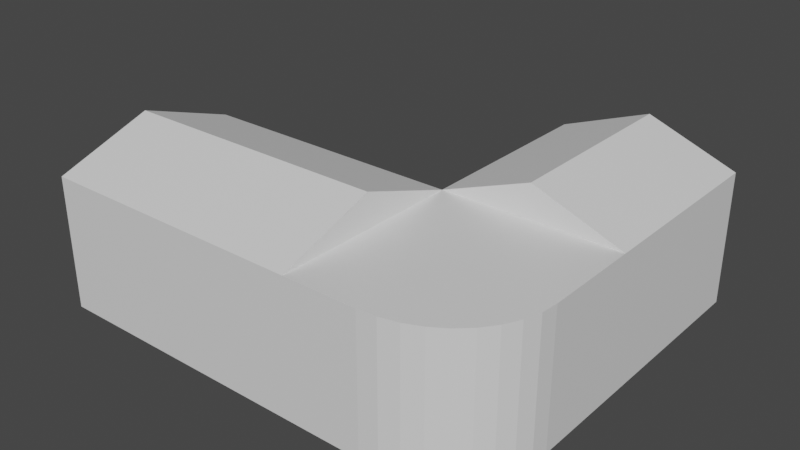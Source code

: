# Source: 8.blend  (saved by Blender 3.1.7; exported with 4.5.12 LTS)
import bpy
from mathutils import Matrix  # noqa: F401  (used for matrix-valued properties, if any)

bpy.ops.wm.read_factory_settings(use_empty=True)
scene = bpy.context.scene
scene.name = 'Scene'

# ---- collections
col_collection = bpy.data.collections.new('Collection'); scene.collection.children.link(col_collection)

# ---- materials (node trees are filled in below, after node groups)
mat_004 = bpy.data.materials.new('Материал.004')
mat_004.use_transparent_shadow = False

# ---- material node trees
mat_004.use_nodes = True; mat_004.node_tree.nodes.clear()
_N = mat_004.node_tree.nodes; _L = mat_004.node_tree.links
n0 = _N.new('ShaderNodeBsdfPrincipled'); n0.name = 'Principled BSDF'; n0.location = (10, 300)
n0.distribution = 'GGX'
n0.subsurface_method = 'RANDOM_WALK_SKIN'
n0.inputs[3].default_value = 1.45
n0.inputs[27].default_value = (0.0, 0.0, 0.0, 1.0)
n0.inputs[28].default_value = 1.0
n1 = _N.new('ShaderNodeOutputMaterial'); n1.name = 'Material Output'; n1.location = (300, 300)
_L.new(n0.outputs[0], n1.inputs[0])
n1.is_active_output = True

# ---- world
world_world = bpy.data.worlds.new('World'); scene.world = world_world
world_world.use_nodes = True; world_world.node_tree.nodes.clear()
_N = world_world.node_tree.nodes; _L = world_world.node_tree.links
n0 = _N.new('ShaderNodeOutputWorld'); n0.name = 'World Output'; n0.location = (300, 300)
n1 = _N.new('ShaderNodeBackground'); n1.name = 'Background'; n1.location = (10, 300)
n1.inputs[0].default_value = (0.05088, 0.05088, 0.05088, 1.0)
_L.new(n1.outputs[0], n0.inputs[0])
n0.is_active_output = True
world_world.color = (0.05088, 0.05088, 0.05088)
world_world.use_sun_shadow = False
world_world.sun_shadow_jitter_overblur = 0.0

# ---- meshes
me_cube_015 = bpy.data.meshes.new('Cube.015')
me_cube_015.from_pydata([(0.00342, -1.0, -1.0), (0.00342, -1.0, 1.0), (0.00342, 1.0, -1.0), (2.259, 0.8286, 0.00118), (0.00342, 1.0, 1.0), (1.213, 0.8286, 0.00118), (2.003, -1.0, -1.0), (2.003, -1.0, 1.0), (2.251, 0.8286, -0.1292), (2.003, 1.0, -1.0), (1.204, 0.8286, -0.1292), (-1.698, 1.0, -1.0), (1.408, 0.8286, 0.01088), (-1.698, 1.0, 1.0), (2.227, 0.8286, -0.2546), (0.3615, 0.8286, 0.01088), (-0.6947, -1.0, -1.0), (2.259, 0.8286, 0.01088), (-1.698, 0.003129, -1.0), (1.18, 0.8286, -0.2546), (2.187, 0.8286, -0.3701), (-0.8689, -0.9848, -1.0), (-1.038, -0.9395, -1.0), (2.134, 0.8286, -0.4714), (1.213, 0.8286, 0.01088), (-1.196, -0.8656, -1.0), (2.07, 0.8286, -0.5545), (1.141, 0.8286, -0.3701), (-1.34, -0.7653, -1.0), (1.996, 0.8286, -0.6163), (-1.463, -0.6417, -1.0), (1.916, 0.8286, -0.6543), (1.088, 0.8286, -0.4714), (-1.563, -0.4984, -1.0), (1.833, 0.8286, -0.6671), (-1.637, -0.34, -1.0), (-1.683, -0.1711, -1.0), (1.75, 0.8286, -0.6543), (1.023, 0.8286, -0.5545), (-1.698, 0.003129, 1.0), (1.671, 0.8286, -0.6163), (0.9498, 0.8286, -0.6163), (-0.6947, -1.0, 1.0), (-1.683, -0.1711, 1.0), (1.597, 0.8286, -0.5545), (0.87, 0.8286, -0.6543), (1.533, 0.8286, -0.4714), (-1.637, -0.34, 1.0), (-1.563, -0.4984, 1.0), (1.48, 0.8286, -0.3701), (0.787, 0.8286, -0.6671), (-1.463, -0.6417, 1.0), (-1.34, -0.7653, 1.0), (1.44, 0.8286, -0.2546), (0.704, 0.8286, -0.6543), (1.416, 0.8286, -0.1292), (-1.196, -0.8656, 1.0), (-1.038, -0.9395, 1.0), (1.408, 0.8286, 0.00118), (0.6242, 0.8286, -0.6163), (-0.8689, -0.9848, 1.0), (0.00342, 2.686, 1.0), (1.416, 0.8286, 0.1316), (0.00342, 2.686, -1.0), (0.5506, 0.8286, -0.5545), (1.44, 0.8286, 0.2569), (-1.698, 2.686, 1.0), (0.4861, 0.8286, -0.4714), (1.48, 0.8286, 0.3725), (-1.698, 2.686, -1.0), (2.617, 1.0, 1.0), (1.533, 0.8286, 0.4737), (2.617, 1.0, -1.0), (0.4332, 0.8286, -0.3701), (1.597, 0.8286, 0.5569), (2.617, -1.0, -1.0), (1.671, 0.8286, 0.6186), (0.3939, 0.8286, -0.2546), (2.617, -1.0, 1.0), (1.75, 0.8286, 0.6566), (0.00342, 3.019, 1.0), (0.00342, 3.019, -1.0), (1.833, 0.8286, 0.6695), (0.3696, 0.8286, -0.1292), (-1.698, 3.019, 1.0), (1.916, 0.8286, 0.6566), (-1.698, 3.019, -1.0), (0.3615, 0.8286, 0.00118), (1.996, 0.8286, 0.6186), (0.00342, 0.0, -1.5), (0.00342, 0.0, 1.0), (0.3696, 0.8286, 0.1316), (2.07, 0.8286, 0.5569), (2.003, 0.0, -1.5), (2.003, 0.0, 1.0), (2.134, 0.8286, 0.4737), (0.3939, 0.8286, 0.2569), (2.187, 0.8286, 0.3725), (2.617, 0.0, -1.5), (2.617, 0.0, 1.0), (0.4332, 0.8286, 0.3725), (2.227, 0.8286, 0.2569), (-0.8472, 1.0, 1.0), (-0.8472, 1.0, -1.5), (2.251, 0.8286, 0.1316), (0.4861, 0.8286, 0.4737), (1.409, 0.8286, 0.01088), (-0.8472, 2.686, 1.0), (2.258, 0.8286, 0.01088), (0.5506, 0.8286, 0.5569), (2.227, 0.8286, 0.01088), (-0.8472, 2.686, -1.5), (2.157, 0.8286, 0.01088), (-0.8472, 3.019, 1.0), (0.6242, 0.8286, 0.6186), (-0.8472, 3.019, -1.5), (0.704, 0.8286, 0.6566), (0.787, 0.8286, 0.6695), (1.746, 0.8286, 0.6548), (0.87, 0.8286, 0.6566), (0.9498, 0.8286, 0.6186), (2.258, 0.8286, 0.01171), (1.023, 0.8286, 0.5569), (1.088, 0.8286, 0.4737), (1.141, 0.8286, 0.3725), (1.18, 0.8286, 0.2569), (1.204, 0.8286, 0.1316), (0.3621, 0.8286, 0.01088), (1.212, 0.8286, 0.01088), (1.851, 0.8286, 0.5239), (1.18, 0.8286, 0.01088), (1.11, 0.8286, 0.01088), (2.106, 0.8286, 0.2033), (2.227, 0.8286, 0.05158), (0.7, 0.8286, 0.6548), (1.212, 0.8286, 0.01171), (0.8042, 0.8286, 0.5239), (1.059, 0.8286, 0.2033), (2.259, 0.8882, 0.01088), (1.18, 0.8286, 0.05158), (1.408, 0.8882, 0.01088), (1.409, 0.8882, 0.01088), (1.213, 0.8882, 0.01088), (2.258, 0.8882, 0.01088), (0.3615, 0.8882, 0.01088), (0.3621, 0.8882, 0.01088), (1.212, 0.8882, 0.01088), (2.259, 0.8882, 0.00118), (1.213, 0.8882, 0.00118), (1.204, 0.8882, -0.1292), (2.251, 0.8882, -0.1292), (1.18, 0.8882, -0.2546), (2.227, 0.8882, -0.2546), (2.187, 0.8882, -0.3701), (1.141, 0.8882, -0.3701), (2.134, 0.8882, -0.4714), (1.088, 0.8882, -0.4714), (1.023, 0.8882, -0.5545), (2.07, 0.8882, -0.5545), (0.9498, 0.8882, -0.6163), (1.996, 0.8882, -0.6163), (1.916, 0.8882, -0.6543), (0.87, 0.8882, -0.6543), (1.833, 0.8882, -0.6671), (0.787, 0.8882, -0.6671), (1.75, 0.8882, -0.6543), (0.704, 0.8882, -0.6543), (0.6242, 0.8882, -0.6163), (1.671, 0.8882, -0.6163), (0.5506, 0.8882, -0.5545), (1.597, 0.8882, -0.5545), (0.4861, 0.8882, -0.4714), (1.533, 0.8882, -0.4714), (0.4332, 0.8882, -0.3701), (1.48, 0.8882, -0.3701), (1.44, 0.8882, -0.2546), (0.3939, 0.8882, -0.2546), (0.3696, 0.8882, -0.1292), (1.416, 0.8882, -0.1292), (0.3615, 0.8882, 0.00118), (1.408, 0.8882, 0.00118), (0.3615, 1.0, 0.00118), (0.3615, 1.0, 0.01088), (0.3621, 1.0, 0.01088), (0.3696, 1.0, -0.1292), (0.3615, 1.0, 1.0), (0.4332, 1.0, -0.3701), (0.3939, 1.0, -0.2546), (1.213, 1.0, 1.0), (0.4861, 1.0, -0.4714), (0.5506, 1.0, -0.5545), (0.6242, 1.0, -0.6163), (0.704, 1.0, -0.6543), (0.787, 1.0, -0.6671), (0.9498, 1.0, -0.6163), (0.87, 1.0, -0.6543), (1.088, 1.0, -0.4714), (1.141, 1.0, -0.3701), (1.212, 1.0, 0.01088), (1.213, 1.0, 0.00118), (1.213, 1.0, 0.01088), (1.18, 1.0, -0.2546), (1.204, 1.0, -0.1292), (1.023, 1.0, -0.5545), (0.3615, 0.8286, 1.0), (0.3615, 0.8882, 1.0), (1.213, 0.8286, 1.0), (1.213, 0.8882, 1.0), (1.408, 1.0, 1.0), (1.533, 1.0, -0.4714), (1.48, 1.0, -0.3701), (1.597, 1.0, -0.5545), (1.671, 1.0, -0.6163), (1.408, 1.0, 0.00118), (1.408, 1.0, 0.01088), (1.44, 1.0, -0.2546), (1.416, 1.0, -0.1292), (1.409, 1.0, 0.01088), (1.833, 1.0, -0.6671), (1.75, 1.0, -0.6543), (1.916, 1.0, -0.6543), (1.996, 1.0, -0.6163), (2.003, 1.0, -0.6102), (2.07, 1.0, -0.5545), (2.134, 1.0, -0.4714), (2.187, 1.0, -0.3701), (2.227, 1.0, -0.2546), (2.258, 1.0, 0.01088), (2.251, 1.0, -0.1292), (2.259, 1.0, 1.0), (2.259, 1.0, 0.01088), (2.259, 1.0, 0.00118), (2.003, 0.8286, 1.0), (2.259, 0.8286, 1.0), (2.259, 0.8882, 1.0), (1.408, 0.8286, 1.0), (1.408, 0.8882, 1.0)], [], [(217, 213, 216, 215, 210, 209, 211, 212, 219, 218, 220, 221, 222, 9, 2, 4, 185, 182, 183, 181, 184, 187, 186, 189, 190, 191, 192, 193, 195, 194, 203, 196, 197, 201, 202, 199, 198, 200, 188, 208, 214), (93, 9, 72, 98), (6, 7, 1, 0), (89, 93, 6, 0), (94, 90, 1, 7), (0, 1, 42, 16), (18, 39, 13, 11), (102, 4, 61, 107), (13, 39, 43, 47, 48, 51, 52, 56, 57, 60, 42, 1, 90, 4, 102), (16, 42, 60, 21), (21, 60, 57, 22), (22, 57, 56, 25), (25, 56, 52, 28), (28, 52, 51, 30), (30, 51, 48, 33), (33, 48, 47, 35), (35, 47, 43, 36), (36, 43, 39, 18), (35, 36, 18, 11, 103, 2, 89, 0, 16, 21, 22, 25, 28, 30, 33), (107, 61, 80, 113), (4, 2, 63, 61), (103, 11, 69, 111), (11, 13, 66, 69), (98, 99, 78, 75), (94, 7, 78, 99), (231, 227, 230, 229, 70, 72, 9, 222, 223, 224, 225, 226, 228), (7, 6, 75, 78), (113, 115, 86, 84), (61, 63, 81, 80), (111, 69, 86, 115), (69, 66, 84, 86), (232, 94, 99, 70, 229, 234, 233), (72, 70, 99, 98), (208, 188, 207, 206, 204, 205, 185, 4, 90, 94, 232, 235, 236), (2, 9, 93, 89), (6, 93, 98, 75), (63, 111, 115, 81), (80, 81, 115, 113), (2, 103, 111, 63), (66, 107, 113, 84), (13, 102, 107, 66), (142, 24, 206, 207), (200, 142, 207, 188), (182, 144, 145, 183), (145, 144, 15, 127), (142, 146, 128, 24), (198, 146, 142, 200), (204, 15, 144, 205), (205, 144, 182, 185), (127, 15, 204, 206, 24, 128, 135, 126, 125, 124, 123, 122, 120, 119, 117, 116, 134, 114, 109, 105, 100, 96, 91), (139, 130, 131, 137, 125, 126, 135), (134, 116, 117, 119, 120, 136), (130, 139, 135, 128), (127, 91, 96, 100, 105, 109, 114, 134, 136, 120, 122, 123, 124, 125, 137, 131), (148, 149, 10, 5), (202, 149, 148, 199), (149, 151, 19, 10), (201, 151, 149, 202), (151, 154, 27, 19), (197, 154, 151, 201), (27, 154, 156, 32), (196, 156, 154, 197), (156, 157, 38, 32), (203, 157, 156, 196), (157, 159, 41, 38), (194, 159, 157, 203), (159, 162, 45, 41), (195, 162, 159, 194), (162, 164, 50, 45), (193, 164, 162, 195), (164, 166, 54, 50), (192, 166, 164, 193), (166, 167, 59, 54), (191, 167, 166, 192), (167, 169, 64, 59), (190, 169, 167, 191), (169, 171, 67, 64), (171, 169, 190, 189), (171, 173, 73, 67), (173, 171, 189, 186), (77, 73, 173, 176), (176, 173, 186, 187), (176, 177, 83, 77), (177, 176, 187, 184), (177, 179, 87, 83), (179, 177, 184, 181), (179, 145, 127, 87), (145, 179, 181, 183), (5, 10, 19, 27, 32, 38, 41, 45, 50, 54, 59, 64, 67, 73, 77, 83, 87, 127, 131, 130, 128), (199, 148, 146, 198), (146, 148, 5, 128), (138, 17, 233, 234), (229, 230, 138, 234), (214, 140, 141, 217), (141, 140, 12, 106), (138, 143, 108, 17), (227, 143, 138, 230), (235, 12, 140, 236), (236, 140, 214, 208), (17, 108, 121, 104, 101, 97, 95, 92, 88, 85, 82, 79, 118, 76, 74, 71, 68, 65, 62, 106, 12, 235, 232, 233), (104, 121, 133, 110, 112, 132, 101), (79, 82, 85, 88, 129, 118), (110, 133, 121, 108), (92, 95, 97, 101, 132, 112, 106, 62, 65, 68, 71, 74, 76, 118, 129, 88), (147, 150, 8, 3), (228, 150, 147, 231), (150, 152, 14, 8), (226, 152, 150, 228), (152, 153, 20, 14), (225, 153, 152, 226), (20, 153, 155, 23), (224, 155, 153, 225), (155, 158, 26, 23), (223, 158, 155, 224), (158, 160, 29, 26), (221, 160, 158, 223, 222), (160, 161, 31, 29), (220, 161, 160, 221), (161, 163, 34, 31), (218, 163, 161, 220), (163, 165, 37, 34), (219, 165, 163, 218), (165, 168, 40, 37), (212, 168, 165, 219), (168, 170, 44, 40), (211, 170, 168, 212), (170, 172, 46, 44), (172, 170, 211, 209), (172, 174, 49, 46), (174, 172, 209, 210), (53, 49, 174, 175), (175, 174, 210, 215), (175, 178, 55, 53), (178, 175, 215, 216), (178, 180, 58, 55), (180, 178, 216, 213), (180, 141, 106, 58), (141, 180, 213, 217), (3, 8, 14, 20, 23, 26, 29, 31, 34, 37, 40, 44, 46, 49, 53, 55, 58, 106, 112, 110, 108), (231, 147, 143, 227), (143, 147, 3, 108)])
_uv = me_cube_015.uv_layers.new(name='UVMap')
_uv.uv.foreach_set('vector', [0.5014, 0.4256, 0.5001, 0.4256, 0.4839, 0.4266, 0.4682, 0.4296, 0.4537, 0.4345, 0.4411, 0.4411, 0.4307, 0.4492, 0.423, 0.4584, 0.4182, 0.4684, 0.4166, 0.4788, 0.4182, 0.4891, 0.423, 0.4991, 0.4237, 0.5, 0.375, 0.5, 0.375, 0.25, 0.625, 0.25, 0.625, 0.2948, 0.5014, 0.2948, 0.5014, 0.2948, 0.5001, 0.2948, 0.4839, 0.2958, 0.4682, 0.2988, 0.4537, 0.3037, 0.4411, 0.3103, 0.4307, 0.3184, 0.423, 0.3276, 0.4182, 0.3376, 0.4166, 0.3479, 0.4182, 0.3583, 0.423, 0.3683, 0.4307, 0.3775, 0.4411, 0.3856, 0.4537, 0.3922, 0.4682, 0.3971, 0.4839, 0.4001, 0.5001, 0.4011, 0.5014, 0.4011, 0.5014, 0.4011, 0.625, 0.4011, 0.625, 0.4256, 0.5014, 0.4256, 0.375, 0.625, 0.375, 0.5, 0.375, 0.5, 0.375, 0.625, 0.375, 0.75, 0.625, 0.75, 0.625, 1.0, 0.375, 1.0, 0.125, 0.625, 0.375, 0.625, 0.375, 0.75, 0.125, 0.75, 0.625, 0.625, 0.875, 0.625, 0.875, 0.75, 0.625, 0.75, 0.375, 1.0, 0.625, 1.0, 0.625, 1.0, 0.375, 1.0, 0.375, 0.1254, 0.625, 0.1254, 0.625, 0.25, 0.375, 0.25, 0.875, 0.5, 0.875, 0.5, 0.875, 0.5, 0.875, 0.5, 0.875, 0.5, 0.875, 0.6246, 0.875, 0.6464, 0.875, 0.6675, 0.875, 0.6873, 0.875, 0.7052, 0.875, 0.7207, 0.875, 0.7332, 0.875, 0.7424, 0.875, 0.7481, 0.875, 0.75, 0.875, 0.75, 0.875, 0.625, 0.875, 0.5, 0.875, 0.5, 0.375, 1.0, 0.625, 1.0, 0.625, 1.0, 0.375, 1.0, 0.375, 1.0, 0.625, 1.0, 0.625, 1.0, 0.375, 1.0, 0.375, 1.0, 0.625, 1.0, 0.625, 1.0, 0.375, 1.0, 0.375, 1.0, 0.625, 1.0, 0.625, 1.0, 0.375, 1.0, 0.375, 0.0, 0.625, 0.0, 0.625, 0.04479, 0.375, 0.04479, 0.375, 0.04479, 0.625, 0.04479, 0.625, 0.0627, 0.375, 0.0627, 0.375, 0.0627, 0.625, 0.0627, 0.625, 0.0825, 0.375, 0.0825, 0.375, 0.0825, 0.625, 0.0825, 0.625, 0.1036, 0.375, 0.1036, 0.375, 0.1036, 0.625, 0.1036, 0.625, 0.1254, 0.375, 0.1254, 0.125, 0.6675, 0.125, 0.6464, 0.125, 0.6246, 0.125, 0.5, 0.125, 0.5, 0.125, 0.5, 0.125, 0.625, 0.125, 0.75, 0.125, 0.75, 0.125, 0.7481, 0.125, 0.7424, 0.125, 0.7332, 0.125, 0.7207, 0.125, 0.7052, 0.125, 0.6873, 0.875, 0.5, 0.875, 0.5, 0.875, 0.5, 0.875, 0.5, 0.625, 0.25, 0.375, 0.25, 0.375, 0.25, 0.625, 0.25, 0.125, 0.5, 0.125, 0.5, 0.125, 0.5, 0.125, 0.5, 0.375, 0.25, 0.625, 0.25, 0.625, 0.25, 0.375, 0.25, 0.375, 0.625, 0.625, 0.625, 0.625, 0.75, 0.375, 0.75, 0.625, 0.625, 0.625, 0.75, 0.625, 0.75, 0.625, 0.625, 0.5001, 0.5, 0.5014, 0.5, 0.5014, 0.5, 0.625, 0.5, 0.625, 0.5, 0.375, 0.5, 0.375, 0.5, 0.4237, 0.5, 0.4307, 0.5, 0.4411, 0.5, 0.4537, 0.5, 0.4682, 0.5, 0.4839, 0.5, 0.625, 0.75, 0.375, 0.75, 0.375, 0.75, 0.625, 0.75, 0.625, 0.25, 0.375, 0.25, 0.375, 0.25, 0.625, 0.25, 0.625, 0.25, 0.375, 0.25, 0.375, 0.25, 0.625, 0.25, 0.125, 0.5, 0.125, 0.5, 0.125, 0.5, 0.125, 0.5, 0.375, 0.25, 0.625, 0.25, 0.625, 0.25, 0.375, 0.25, 0.625, 0.5214, 0.625, 0.625, 0.625, 0.625, 0.625, 0.5, 0.625, 0.5, 0.625, 0.514, 0.625, 0.5214, 0.375, 0.5, 0.625, 0.5, 0.625, 0.625, 0.375, 0.625, 0.6994, 0.5, 0.7239, 0.5, 0.7239, 0.514, 0.7239, 0.5214, 0.8302, 0.5214, 0.8302, 0.514, 0.8302, 0.5, 0.875, 0.5, 0.875, 0.625, 0.625, 0.625, 0.625, 0.5214, 0.6994, 0.5214, 0.6994, 0.514, 0.125, 0.5, 0.375, 0.5, 0.375, 0.625, 0.125, 0.625, 0.375, 0.75, 0.375, 0.625, 0.375, 0.625, 0.375, 0.75, 0.125, 0.5, 0.125, 0.5, 0.125, 0.5, 0.125, 0.5, 0.625, 0.25, 0.375, 0.25, 0.375, 0.25, 0.625, 0.25, 0.125, 0.5, 0.125, 0.5, 0.125, 0.5, 0.125, 0.5, 0.875, 0.5, 0.875, 0.5, 0.875, 0.5, 0.875, 0.5, 0.875, 0.5, 0.875, 0.5, 0.875, 0.5, 0.875, 0.5, 0.0, 0.0, 0.0, 0.0, 0.0, 0.0, 0.0, 0.0, 0.0, 0.0, 0.0, 0.0, 0.0, 0.0, 0.0, 0.0, 0.0, 0.0, 0.0, 0.0, 0.0, 0.0, 0.0, 0.0, 0.0, 0.0, 0.0, 0.0, 0.0, 0.0, 0.0, 0.0, 0.0, 0.0, 0.0, 0.0, 0.0, 0.0, 0.0, 0.0, 0.0, 0.0, 0.0, 0.0, 0.0, 0.0, 0.0, 0.0, 0.0, 0.0, 0.0, 0.0, 0.0, 0.0, 0.0, 0.0, 0.0, 0.0, 0.0, 0.0, 0.0, 0.0, 0.0, 0.0, 0.0, 0.0, 0.0, 0.0, 0.0, 0.0, 0.0, 0.0, 0.0, 0.0, 0.0, 0.0, 0.0, 0.0, 0.0, 0.0, 0.0, 0.0, 0.0, 0.0, 0.0, 0.0, 0.0, 0.0, 0.0, 0.0, 0.0, 0.0, 0.0, 0.0, 0.0, 0.0, 0.0, 0.0, 0.0, 0.0, 0.0, 0.0, 0.0, 0.0, 0.0, 0.0, 0.0, 0.0, 0.0, 0.0, 0.0, 0.0, 0.0, 0.0, 0.0, 0.0, 0.0, 0.0, 0.0, 0.0, 0.0, 0.0, 0.0, 0.0, 0.0, 0.0, 0.0, 0.0, 0.0, 0.0, 0.0, 0.0, 0.0, 0.0, 0.0, 0.0, 0.0, 0.0, 0.0, 0.0, 0.0, 0.0, 0.0, 0.0, 0.0, 0.0, 0.0, 0.0, 0.0, 0.0, 0.0, 0.0, 0.0, 0.0, 0.0, 0.0, 0.0, 0.0, 0.0, 0.0, 0.0, 0.0, 0.0, 0.0, 0.0, 0.0, 0.0, 0.0, 0.0, 0.0, 0.0, 0.0, 0.0, 0.0, 0.0, 0.0, 0.0, 0.0, 0.0, 0.0, 0.0, 0.0, 0.0, 0.0, 0.0, 0.0, 0.0, 0.0, 0.0, 0.0, 0.0, 0.0, 0.0, 0.0, 0.0, 0.0, 0.0, 0.0, 0.0, 0.0, 0.0, 0.0, 0.0, 0.0, 0.0, 0.0, 0.0, 0.0, 0.0, 0.0, 0.0, 0.0, 0.0, 0.0, 0.0, 0.0, 0.0, 0.0, 0.0, 0.0, 0.0, 0.0, 0.0, 0.0, 0.0, 0.0, 0.0, 0.0, 0.0, 0.0, 0.0, 0.0, 0.0, 0.0, 0.0, 0.0, 0.0, 0.0, 0.0, 0.0, 0.0, 0.0, 0.0, 0.0, 0.0, 0.0, 0.0, 0.0, 0.0, 0.0, 0.0, 0.0, 0.0, 0.0, 0.0, 0.0, 0.0, 0.0, 0.0, 0.0, 0.0, 0.0, 0.0, 0.0, 0.0, 0.0, 0.0, 0.0, 0.0, 0.0, 0.0, 0.0, 0.0, 0.0, 0.0, 0.0, 0.0, 0.0, 0.0, 0.0, 0.0, 0.0, 0.0, 0.0, 0.0, 0.0, 0.0, 0.0, 0.0, 0.0, 0.0, 0.0, 0.0, 0.0, 0.0, 0.0, 0.0, 0.0, 0.0, 0.0, 0.0, 0.0, 0.0, 0.0, 0.0, 0.0, 0.0, 0.0, 0.0, 0.0, 0.0, 0.0, 0.0, 0.0, 0.0, 0.0, 0.0, 0.0, 0.0, 0.0, 0.0, 0.0, 0.0, 0.0, 0.0, 0.0, 0.0, 0.0, 0.0, 0.0, 0.0, 0.0, 0.0, 0.0, 0.0, 0.0, 0.0, 0.0, 0.0, 0.0, 0.0, 0.0, 0.0, 0.0, 0.0, 0.0, 0.0, 0.0, 0.0, 0.0, 0.0, 0.0, 0.0, 0.0, 0.0, 0.0, 0.0, 0.0, 0.0, 0.0, 0.0, 0.0, 0.0, 0.0, 0.0, 0.0, 0.0, 0.0, 0.0, 0.0, 0.0, 0.0, 0.0, 0.0, 0.0, 0.0, 0.0, 0.0, 0.0, 0.0, 0.0, 0.0, 0.0, 0.0, 0.0, 0.0, 0.0, 0.0, 0.0, 0.0, 0.0, 0.0, 0.0, 0.0, 0.0, 0.0, 0.0, 0.0, 0.0, 0.0, 0.0, 0.0, 0.0, 0.0, 0.0, 0.0, 0.0, 0.0, 0.0, 0.0, 0.0, 0.0, 0.0, 0.0, 0.0, 0.0, 0.0, 0.0, 0.0, 0.0, 0.0, 0.0, 0.0, 0.0, 0.0, 0.0, 0.0, 0.0, 0.0, 0.0, 0.0, 0.0, 0.0, 0.0, 0.0, 0.0, 0.0, 0.0, 0.0, 0.0, 0.0, 0.0, 0.0, 0.0, 0.0, 0.0, 0.0, 0.0, 0.0, 0.0, 0.0, 0.0, 0.0, 0.0, 0.0, 0.0, 0.0, 0.0, 0.0, 0.0, 0.0, 0.0, 0.0, 0.0, 0.0, 0.0, 0.0, 0.0, 0.0, 0.0, 0.0, 0.0, 0.0, 0.0, 0.0, 0.0, 0.0, 0.0, 0.0, 0.0, 0.0, 0.0, 0.0, 0.0, 0.0, 0.0, 0.0, 0.0, 0.0, 0.0, 0.0, 0.0, 0.0, 0.0, 0.0, 0.0, 0.0, 0.0, 0.0, 0.0, 0.0, 0.0, 0.0, 0.0, 0.0, 0.0, 0.0, 0.0, 0.0, 0.0, 0.0, 0.0, 0.0, 0.0, 0.0, 0.0, 0.0, 0.0, 0.0, 0.0, 0.0, 0.0, 0.0, 0.0, 0.0, 0.0, 0.0, 0.0, 0.0, 0.0, 0.0, 0.0, 0.0, 0.0, 0.0, 0.0, 0.0, 0.0, 0.0, 0.0, 0.0, 0.0, 0.0, 0.0, 0.0, 0.0, 0.0, 0.0, 0.0, 0.0, 0.0, 0.0, 0.0, 0.0, 0.0, 0.0, 0.0, 0.0, 0.0, 0.0, 0.0, 0.0, 0.0, 0.0, 0.0, 0.0, 0.0, 0.0, 0.0, 0.0, 0.0, 0.0, 0.0, 0.0, 0.0, 0.0, 0.0, 0.0, 0.0, 0.0, 0.0, 0.0, 0.0, 0.0, 0.0, 0.0, 0.0, 0.0, 0.0, 0.0, 0.0, 0.0, 0.0, 0.0, 0.0, 0.0, 0.0, 0.0, 0.0, 0.0, 0.0, 0.0, 0.0, 0.0, 0.0, 0.0, 0.0, 0.0, 0.0, 0.0, 0.0, 0.0, 0.0, 0.0, 0.0, 0.0, 0.0, 0.0, 0.0, 0.0, 0.0, 0.0, 0.0, 0.0, 0.0, 0.0, 0.0, 0.0, 0.0, 0.0, 0.0, 0.0, 0.0, 0.0, 0.0, 0.0, 0.0, 0.0, 0.0, 0.0, 0.0, 0.0, 0.0, 0.0, 0.0, 0.0, 0.0, 0.0, 0.0, 0.0, 0.0, 0.0, 0.0, 0.0, 0.0, 0.0, 0.0, 0.0, 0.0, 0.0, 0.0, 0.0, 0.0, 0.0, 0.0, 0.0, 0.0, 0.0, 0.0, 0.0, 0.0, 0.0, 0.0, 0.0, 0.0, 0.0, 0.0, 0.0, 0.0, 0.0, 0.0, 0.0, 0.0, 0.0, 0.0, 0.0, 0.0, 0.0, 0.0, 0.0, 0.0, 0.0, 0.0, 0.0, 0.0, 0.0, 0.0, 0.0, 0.0, 0.0, 0.0, 0.0, 0.0, 0.0, 0.0, 0.0, 0.0, 0.0, 0.0, 0.0, 0.0, 0.0, 0.0, 0.0, 0.0, 0.0, 0.0, 0.0, 0.0, 0.0, 0.0, 0.0, 0.0, 0.0, 0.0, 0.0, 0.0, 0.0, 0.0, 0.0, 0.0, 0.0, 0.0, 0.0, 0.0, 0.0, 0.0, 0.0, 0.0, 0.0, 0.0, 0.0, 0.0, 0.0, 0.0, 0.0, 0.0, 0.0, 0.0, 0.0, 0.0, 0.0, 0.0, 0.0, 0.0, 0.0, 0.0, 0.0, 0.0, 0.0, 0.0, 0.0, 0.0, 0.0, 0.0, 0.0, 0.0, 0.0, 0.0, 0.0, 0.0, 0.0, 0.0, 0.0, 0.0, 0.0, 0.0, 0.0, 0.0, 0.0, 0.0, 0.0, 0.0, 0.0, 0.0, 0.0, 0.0, 0.0, 0.0, 0.0, 0.0, 0.0, 0.0, 0.0, 0.0, 0.0, 0.0, 0.0, 0.0, 0.0, 0.0, 0.0, 0.0, 0.0, 0.0, 0.0, 0.0, 0.0, 0.0, 0.0, 0.0, 0.0, 0.0, 0.0, 0.0, 0.0, 0.0, 0.0, 0.0, 0.0, 0.0, 0.0, 0.0, 0.0, 0.0, 0.0, 0.0, 0.0, 0.0, 0.0, 0.0, 0.0, 0.0, 0.0, 0.0, 0.0, 0.0, 0.0, 0.0, 0.0, 0.0, 0.0, 0.0, 0.0, 0.0, 0.0, 0.0, 0.0, 0.0, 0.0, 0.0, 0.0, 0.0, 0.0, 0.0, 0.0, 0.0, 0.0, 0.0, 0.0, 0.0, 0.0, 0.0, 0.0, 0.0, 0.0, 0.0, 0.0, 0.0, 0.0, 0.0, 0.0, 0.0, 0.0, 0.0, 0.0, 0.0, 0.0, 0.0, 0.0, 0.0, 0.0, 0.0, 0.0, 0.0, 0.0, 0.0, 0.0, 0.0, 0.0, 0.0, 0.0, 0.0, 0.0, 0.0, 0.0, 0.0, 0.0, 0.0, 0.0, 0.0, 0.0, 0.0, 0.0, 0.0, 0.0, 0.0, 0.0, 0.0, 0.0, 0.0, 0.0, 0.0, 0.0, 0.0, 0.0, 0.0, 0.0, 0.0, 0.0, 0.0, 0.0, 0.0, 0.0, 0.0, 0.0, 0.0, 0.0, 0.0, 0.0, 0.0, 0.0, 0.0, 0.0, 0.0, 0.0, 0.0, 0.0, 0.0, 0.0, 0.0, 0.0, 0.0, 0.0, 0.0, 0.0, 0.0, 0.0, 0.0, 0.0, 0.0, 0.0, 0.0, 0.0, 0.0, 0.0, 0.0, 0.0, 0.0, 0.0, 0.0, 0.0, 0.0, 0.0, 0.0, 0.0, 0.0, 0.0, 0.0, 0.0, 0.0, 0.0, 0.0, 0.0, 0.0, 0.0, 0.0, 0.0, 0.0, 0.0, 0.0, 0.0, 0.0, 0.0, 0.0, 0.0, 0.0, 0.0, 0.0, 0.0, 0.0, 0.0, 0.0, 0.0, 0.0, 0.0, 0.0, 0.0, 0.0, 0.0, 0.0, 0.0, 0.0, 0.0, 0.0, 0.0, 0.0, 0.0, 0.0, 0.0, 0.0, 0.0, 0.0, 0.0, 0.0, 0.0])
_uv.active_render = True
_uv = me_cube_015.uv_layers.new(name='UVКарта')
_uv.uv.foreach_set('vector', [0.0, 0.0, 0.0, 0.0, 0.0, 0.0, 0.0, 0.0, 0.0, 0.0, 0.0, 0.0, 0.0, 0.0, 0.0, 0.0, 0.0, 0.0, 0.0, 0.0, 0.0, 0.0, 0.0, 0.0, 0.0, 0.0, 0.0, 0.0, 0.0, 0.0, 0.0, 0.0, 0.0, 0.0, 0.0, 0.0, 0.0, 0.0, 0.0, 0.0, 0.0, 0.0, 0.0, 0.0, 0.0, 0.0, 0.0, 0.0, 0.0, 0.0, 0.0, 0.0, 0.0, 0.0, 0.0, 0.0, 0.0, 0.0, 0.0, 0.0, 0.0, 0.0, 0.0, 0.0, 0.0, 0.0, 0.0, 0.0, 0.0, 0.0, 0.0, 0.0, 0.0, 0.0, 0.0, 0.0, 0.0, 0.0, 0.0, 0.0, 0.0, 0.0, 0.0, 0.0, 0.0, 0.0, 0.0, 0.0, 0.0, 0.0, 0.0, 0.0, 0.0, 0.0, 0.0, 0.0, 0.0, 0.0, 0.0, 0.0, 0.0, 0.0, 0.0, 0.0, 0.0, 0.0, 0.0, 0.0, 0.0, 0.0, 0.0, 0.0, 0.0, 0.0, 0.0, 0.0, 0.0, 0.0, 0.0, 0.0, 0.0, 0.0, 0.0, 0.0, 0.0, 0.0, 0.0, 0.0, 0.0, 0.0, 0.0, 0.0, 0.0, 0.0, 0.0, 0.0, 0.0, 0.0, 0.0, 0.0, 0.0, 0.0, 0.0, 0.0, 0.0, 0.0, 0.0, 0.0, 0.0, 0.0, 0.0, 0.0, 0.0, 0.0, 0.0, 0.0, 0.0, 0.0, 0.0, 0.0, 0.0, 0.0, 0.0, 0.0, 0.0, 0.0, 0.0, 0.0, 0.0, 0.0, 0.0, 0.0, 0.0, 0.0, 0.0, 0.0, 0.0, 0.0, 0.0, 0.0, 0.0, 0.0, 0.0, 0.0, 0.0, 0.0, 0.0, 0.0, 0.0, 0.0, 0.0, 0.0, 0.0, 0.0, 0.0, 0.0, 0.0, 0.0, 0.0, 0.0, 0.0, 0.0, 0.0, 0.0, 0.0, 0.0, 0.0, 0.0, 0.0, 0.0, 0.0, 0.0, 0.0, 0.0, 0.0, 0.0, 0.0, 0.0, 0.0, 0.0, 0.0, 0.0, 0.0, 0.0, 0.0, 0.0, 0.0, 0.0, 0.0, 0.0, 0.0, 0.0, 0.0, 0.0, 0.0, 0.0, 0.0, 0.0, 0.0, 0.0, 0.0, 0.0, 0.0, 0.0, 0.0, 0.0, 0.0, 0.0, 0.0, 0.0, 0.0, 0.0, 0.0, 0.0, 0.0, 0.0, 0.0, 0.0, 0.0, 0.0, 0.0, 0.0, 0.0, 0.0, 0.0, 0.0, 0.0, 0.0, 0.0, 0.0, 0.0, 0.0, 0.0, 0.0, 0.0, 0.0, 0.0, 0.0, 0.0, 0.0, 0.0, 0.0, 0.0, 0.0, 0.0, 0.0, 0.0, 0.0, 0.0, 0.0, 0.0, 0.0, 0.0, 0.0, 0.0, 0.0, 0.0, 0.0, 0.0, 0.0, 0.0, 0.0, 0.0, 0.0, 0.0, 0.0, 0.0, 0.0, 0.0, 0.0, 0.0, 0.0, 0.0, 0.0, 0.0, 0.0, 0.0, 0.0, 0.0, 0.0, 0.0, 0.0, 0.0, 0.0, 0.0, 0.0, 0.0, 0.0, 0.0, 0.0, 0.0, 0.0, 0.0, 0.0, 0.0, 0.0, 0.0, 0.0, 0.0, 0.0, 0.0, 0.0, 0.0, 0.0, 0.0, 0.0, 0.0, 0.0, 0.0, 0.0, 0.0, 0.0, 0.0, 0.0, 0.0, 0.0, 0.0, 0.0, 0.0, 0.0, 0.0, 0.0, 0.0, 0.0, 0.0, 0.0, 0.0, 0.0, 0.0, 0.0, 0.0, 0.0, 0.0, 0.0, 0.0, 0.0, 0.0, 0.0, 0.0, 0.0, 0.0, 0.0, 0.0, 0.0, 0.0, 0.0, 0.0, 0.0, 0.0, 0.0, 0.0, 0.0, 0.0, 0.0, 0.0, 0.0, 0.0, 0.0, 0.0, 0.0, 0.0, 0.0, 0.0, 0.0, 0.0, 0.0, 0.0, 0.0, 0.0, 0.0, 0.0, 0.0, 0.0, 0.0, 0.0, 0.0, 0.0, 0.0, 0.0, 0.0, 0.0, 0.0, 0.0, 0.0, 0.0, 0.0, 0.0, 0.0, 0.0, 0.0, 0.0, 0.0, 0.0, 0.0, 0.0, 0.0, 0.0, 0.0, 0.0, 0.0, 0.0, 0.0, 0.0, 0.0, 0.0, 0.0, 0.0, 0.0, 0.0, 0.0, 0.0, 0.0, 0.0, 0.0, 0.0, 0.0, 0.0, 0.0, 0.0, 0.0, 0.0, 0.0, 0.0, 0.0, 0.0, 0.0, 0.0, 0.0, 0.0, 0.0, 0.0, 0.0, 0.0, 0.0, 0.0, 0.0, 0.0, 0.0, 0.0, 0.0, 0.0, 0.0, 0.0, 0.0, 0.0, 0.0, 0.0, 0.0, 0.625, 0.5, 0.625, 0.5, 0.625, 0.2687, 0.625, 0.2687, 0.5764, 0.5, 0.5764, 0.5, 0.5764, 0.2687, 0.5764, 0.2687, 0.4851, 0.75, 0.5764, 0.7498, 0.5764, 0.7498, 0.4851, 0.75, 0.5764, 0.75, 0.5764, 0.75, 0.625, 0.7498, 0.625, 0.7498, 0.5764, 0.5002, 0.5764, 0.5002, 0.625, 0.5, 0.625, 0.5, 0.4851, 0.5002, 0.5764, 0.5, 0.5764, 0.5, 0.4851, 0.5002, 0.5764, 0.9813, 0.5764, 0.75, 0.5764, 0.75, 0.5764, 0.9813, 0.375, 0.9813, 0.375, 0.75, 0.375, 0.75, 0.375, 0.9813, 0.875, 0.7498, 0.875, 0.75, 0.875, 0.75, 0.625, 0.5, 0.625, 0.5, 0.625, 0.5002, 0.6252, 0.5002, 0.875, 0.5024, 0.875, 0.5095, 0.875, 0.5211, 0.875, 0.5366, 0.875, 0.5556, 0.875, 0.5772, 0.875, 0.6006, 0.875, 0.625, 0.875, 0.6494, 0.875, 0.6505, 0.875, 0.6728, 0.875, 0.6944, 0.875, 0.7134, 0.875, 0.7289, 0.875, 0.7405, 0.875, 0.7476, 0.625, 0.5095, 0.625, 0.5095, 0.6753, 0.5301, 0.67, 0.545, 0.625, 0.5095, 0.6274, 0.5024, 0.6252, 0.5002, 0.7755, 0.6505, 0.776, 0.6494, 0.779, 0.625, 0.7549, 0.6006, 0.7671, 0.5772, 0.7449, 0.6199, 0.6345, 0.5095, 0.6345, 0.5095, 0.625, 0.5002, 0.625, 0.5002, 0.625, 0.7498, 0.6532, 0.7476, 0.6825, 0.7405, 0.7095, 0.7289, 0.7332, 0.7134, 0.7526, 0.6944, 0.7671, 0.6728, 0.7755, 0.6505, 0.7449, 0.6199, 0.7671, 0.5772, 0.7526, 0.5556, 0.6447, 0.5366, 0.6784, 0.5211, 0.6825, 0.5095, 0.67, 0.545, 0.625, 0.5301, 1.0, 0.9027, 0.9688, 0.9027, 0.9688, 1.0, 1.0, 1.0, 0.9688, 0.7201, 0.9688, 0.9027, 1.0, 0.9027, 1.0, 0.7201, 0.9688, 0.9027, 0.9375, 0.9027, 0.9375, 1.0, 0.9688, 1.0, 0.9375, 0.7201, 0.9375, 0.9027, 0.9688, 0.9027, 0.9688, 0.7201, 0.9375, 0.9027, 0.9062, 0.9027, 0.9062, 1.0, 0.9375, 1.0, 0.9062, 0.7201, 0.9062, 0.9027, 0.9375, 0.9027, 0.9375, 0.7201, 0.9062, 1.0, 0.9062, 0.9027, 0.875, 0.9027, 0.875, 1.0, 0.875, 0.7201, 0.875, 0.9027, 0.9062, 0.9027, 0.9062, 0.7201, 0.875, 0.9027, 0.8438, 0.9027, 0.8438, 1.0, 0.875, 1.0, 0.8438, 0.7201, 0.8438, 0.9027, 0.875, 0.9027, 0.875, 0.7201, 0.8438, 0.9027, 0.8125, 0.9027, 0.8125, 1.0, 0.8438, 1.0, 0.8125, 0.7201, 0.8125, 0.9027, 0.8438, 0.9027, 0.8438, 0.7201, 0.8125, 0.9027, 0.7812, 0.9027, 0.7812, 1.0, 0.8125, 1.0, 0.7812, 0.7201, 0.7812, 0.9027, 0.8125, 0.9027, 0.8125, 0.7201, 0.7812, 0.9027, 0.75, 0.9027, 0.75, 1.0, 0.7812, 1.0, 0.75, 0.7201, 0.75, 0.9027, 0.7812, 0.9027, 0.7812, 0.7201, 0.75, 0.9027, 0.7188, 0.9027, 0.7188, 1.0, 0.75, 1.0, 0.7188, 0.7201, 0.7188, 0.9027, 0.75, 0.9027, 0.75, 0.7201, 0.7188, 0.9027, 0.6875, 0.9027, 0.6875, 1.0, 0.7188, 1.0, 0.6875, 0.7201, 0.6875, 0.9027, 0.7188, 0.9027, 0.7188, 0.7201, 0.6875, 0.9027, 0.6562, 0.9027, 0.6562, 1.0, 0.6875, 1.0, 0.6562, 0.7201, 0.6562, 0.9027, 0.6875, 0.9027, 0.6875, 0.7201, 0.6562, 0.9027, 0.625, 0.9027, 0.625, 1.0, 0.6562, 1.0, 0.625, 0.9027, 0.6562, 0.9027, 0.6562, 0.7201, 0.625, 0.7201, 0.625, 0.9027, 0.5938, 0.9027, 0.5938, 1.0, 0.625, 1.0, 0.5938, 0.9027, 0.625, 0.9027, 0.625, 0.7201, 0.5938, 0.7201, 0.5625, 1.0, 0.5938, 1.0, 0.5938, 0.9027, 0.5625, 0.9027, 0.5625, 0.9027, 0.5938, 0.9027, 0.5938, 0.7201, 0.5625, 0.7201, 0.5625, 0.9027, 0.5312, 0.9027, 0.5312, 1.0, 0.5625, 1.0, 0.5312, 0.9027, 0.5625, 0.9027, 0.5625, 0.7201, 0.5312, 0.7201, 0.5312, 0.9027, 0.5, 0.9027, 0.5, 1.0, 0.5312, 1.0, 0.5, 0.9027, 0.5312, 0.9027, 0.5312, 0.7201, 0.5, 0.7201, 0.5, 0.9027, 0.4977, 0.9027, 0.4977, 1.0, 0.5, 1.0, 0.4977, 0.9027, 0.5, 0.9027, 0.5, 0.7201, 0.4977, 0.7201, 0.25, 0.49, 0.2968, 0.4854, 0.3418, 0.4717, 0.3833, 0.4496, 0.2465, 0.4197, 0.2465, 0.3833, 0.2465, 0.3418, 0.2465, 0.2968, 0.2465, 0.25, 0.2465, 0.2032, 0.2465, 0.1582, 0.2465, 0.1167, 0.2465, 0.08029, 0.2465, 0.05045, 0.2465, 0.02827, 0.2465, 0.01461, 0.25, 0.01, 0.2465, 0.01034, 0.2465, 0.4322, 0.3418, 0.4717, 0.2535, 0.4897, 0.0, 0.7201, 0.0, 0.9027, 0.002325, 0.9027, 0.002325, 0.7201, 0.002325, 0.9027, 0.0, 0.9027, 0.0, 1.0, 0.002325, 1.0, 0.625, 0.5, 0.625, 0.5, 0.625, 0.2687, 0.625, 0.2687, 0.5764, 0.2687, 0.5764, 0.5, 0.5764, 0.5, 0.5764, 0.2687, 0.4851, 0.75, 0.5764, 0.7498, 0.5764, 0.7498, 0.4851, 0.75, 0.5764, 0.75, 0.5764, 0.75, 0.625, 0.7498, 0.625, 0.7498, 0.5764, 0.5002, 0.5764, 0.5002, 0.625, 0.5, 0.625, 0.5, 0.4851, 0.5002, 0.5764, 0.5, 0.5764, 0.5, 0.4851, 0.5002, 0.5764, 0.9813, 0.5764, 0.75, 0.5764, 0.75, 0.5764, 0.9813, 0.375, 0.9813, 0.375, 0.75, 0.375, 0.75, 0.375, 0.9813, 0.625, 0.5, 0.625, 0.5002, 0.6252, 0.5002, 0.875, 0.5024, 0.875, 0.5095, 0.875, 0.5211, 0.875, 0.5366, 0.875, 0.5556, 0.875, 0.5772, 0.875, 0.6006, 0.875, 0.625, 0.875, 0.6494, 0.875, 0.6505, 0.875, 0.6728, 0.875, 0.6944, 0.875, 0.7134, 0.875, 0.7289, 0.875, 0.7405, 0.875, 0.7476, 0.875, 0.7498, 0.875, 0.75, 0.875, 0.75, 0.875, 0.5751, 0.625, 0.5, 0.6274, 0.5024, 0.6252, 0.5002, 0.625, 0.5095, 0.625, 0.5095, 0.6753, 0.5301, 0.67, 0.545, 0.625, 0.5095, 0.776, 0.6494, 0.779, 0.625, 0.7549, 0.6006, 0.7671, 0.5772, 0.7449, 0.6199, 0.7755, 0.6505, 0.6345, 0.5095, 0.6345, 0.5095, 0.625, 0.5002, 0.625, 0.5002, 0.7526, 0.5556, 0.6447, 0.5366, 0.6784, 0.5211, 0.6825, 0.5095, 0.67, 0.545, 0.625, 0.5301, 0.625, 0.7498, 0.6532, 0.7476, 0.6825, 0.7405, 0.7095, 0.7289, 0.7332, 0.7134, 0.7526, 0.6944, 0.7671, 0.6728, 0.7755, 0.6505, 0.7449, 0.6199, 0.7671, 0.5772, 1.0, 0.9027, 0.9688, 0.9027, 0.9688, 1.0, 1.0, 1.0, 0.9688, 0.7201, 0.9688, 0.9027, 1.0, 0.9027, 1.0, 0.7201, 0.9688, 0.9027, 0.9375, 0.9027, 0.9375, 1.0, 0.9688, 1.0, 0.9375, 0.7201, 0.9375, 0.9027, 0.9688, 0.9027, 0.9688, 0.7201, 0.9375, 0.9027, 0.9062, 0.9027, 0.9062, 1.0, 0.9375, 1.0, 0.9062, 0.7201, 0.9062, 0.9027, 0.9375, 0.9027, 0.9375, 0.7201, 0.9062, 1.0, 0.9062, 0.9027, 0.875, 0.9027, 0.875, 1.0, 0.875, 0.7201, 0.875, 0.9027, 0.9062, 0.9027, 0.9062, 0.7201, 0.875, 0.9027, 0.8438, 0.9027, 0.8438, 1.0, 0.875, 1.0, 0.8438, 0.7201, 0.8438, 0.9027, 0.875, 0.9027, 0.875, 0.7201, 0.8438, 0.9027, 0.8125, 0.9027, 0.8125, 1.0, 0.8438, 1.0, 0.8125, 0.7201, 0.8125, 0.9027, 0.8438, 0.9027, 0.8438, 0.7201, 0.8155, 0.7201, 0.8125, 0.9027, 0.7812, 0.9027, 0.7812, 1.0, 0.8125, 1.0, 0.7812, 0.7201, 0.7812, 0.9027, 0.8125, 0.9027, 0.8125, 0.7201, 0.7812, 0.9027, 0.75, 0.9027, 0.75, 1.0, 0.7812, 1.0, 0.75, 0.7201, 0.75, 0.9027, 0.7812, 0.9027, 0.7812, 0.7201, 0.75, 0.9027, 0.7188, 0.9027, 0.7188, 1.0, 0.75, 1.0, 0.7188, 0.7201, 0.7188, 0.9027, 0.75, 0.9027, 0.75, 0.7201, 0.7188, 0.9027, 0.6875, 0.9027, 0.6875, 1.0, 0.7188, 1.0, 0.6875, 0.7201, 0.6875, 0.9027, 0.7188, 0.9027, 0.7188, 0.7201, 0.6875, 0.9027, 0.6562, 0.9027, 0.6562, 1.0, 0.6875, 1.0, 0.6562, 0.7201, 0.6562, 0.9027, 0.6875, 0.9027, 0.6875, 0.7201, 0.6562, 0.9027, 0.625, 0.9027, 0.625, 1.0, 0.6562, 1.0, 0.625, 0.9027, 0.6562, 0.9027, 0.6562, 0.7201, 0.625, 0.7201, 0.625, 0.9027, 0.5938, 0.9027, 0.5938, 1.0, 0.625, 1.0, 0.5938, 0.9027, 0.625, 0.9027, 0.625, 0.7201, 0.5938, 0.7201, 0.5625, 1.0, 0.5938, 1.0, 0.5938, 0.9027, 0.5625, 0.9027, 0.5625, 0.9027, 0.5938, 0.9027, 0.5938, 0.7201, 0.5625, 0.7201, 0.5625, 0.9027, 0.5312, 0.9027, 0.5312, 1.0, 0.5625, 1.0, 0.5312, 0.9027, 0.5625, 0.9027, 0.5625, 0.7201, 0.5312, 0.7201, 0.5312, 0.9027, 0.5, 0.9027, 0.5, 1.0, 0.5312, 1.0, 0.5, 0.9027, 0.5312, 0.9027, 0.5312, 0.7201, 0.5, 0.7201, 0.5, 0.9027, 0.4977, 0.9027, 0.4977, 1.0, 0.5, 1.0, 0.4977, 0.9027, 0.5, 0.9027, 0.5, 0.7201, 0.4977, 0.7201, 0.25, 0.49, 0.2968, 0.4854, 0.3418, 0.4717, 0.3833, 0.4496, 0.2465, 0.4197, 0.2465, 0.3833, 0.2465, 0.3418, 0.2465, 0.2968, 0.2465, 0.25, 0.2465, 0.2032, 0.2465, 0.1582, 0.2465, 0.1167, 0.2465, 0.08029, 0.2465, 0.05045, 0.2465, 0.02827, 0.2465, 0.01461, 0.25, 0.01, 0.2465, 0.01034, 0.2465, 0.4322, 0.3418, 0.4717, 0.2535, 0.4897, 0.0, 0.7201, 0.0, 0.9027, 0.002325, 0.9027, 0.002325, 0.7201, 0.002325, 0.9027, 0.0, 0.9027, 0.0, 1.0, 0.002325, 1.0])
me_cube_015.materials.append(mat_004)
me_cube_015.use_remesh_fix_poles = True
me_cube_015.use_remesh_preserve_attributes = False
me_cube_015.update()

# ---- objects
ob_cube_014 = bpy.data.objects.new('Cube.014', me_cube_015)

# ---- transforms, parenting, visibility, modifiers, constraints
ob_cube_014.location = (2.98e-08, 0.0, 0.0)
ob_cube_014.rotation_euler = (0.0, 3.142, 0.0)
ob_cube_014.scale = (0.2731, 0.2516, 0.1739)

# ---- collection membership
col_collection.objects.link(ob_cube_014)

# ---- scene / render settings (as saved in the file)
scene.frame_start = 1; scene.frame_end = 250; scene.frame_set(1)
scene.render.engine = 'BLENDER_EEVEE_NEXT'
scene.cycles.sampling_pattern = 'TABULATED_SOBOL'
scene.cycles.use_light_tree = False
scene.view_settings.view_transform = 'Filmic'
bpy.context.view_layer.update()

# ---- added for rendering (the .blend has no active camera and no usable light): camera, sun
cam_auto = bpy.data.cameras.new('AutoCamera')
cam_auto.lens = 50.0
cam_auto.sensor_width = 36.0
cam_auto.clip_end = 1000.0
ob_auto_camera = bpy.data.objects.new('AutoCamera', cam_auto)
scene.collection.objects.link(ob_auto_camera)
ob_auto_camera.location = (1.36659, -1.53653, 1.23719)
ob_auto_camera.rotation_euler = (1.09748, -7.21219e-08, 0.694738)
scene.camera = ob_auto_camera
light_auto_sun = bpy.data.lights.new('AutoSun', 'SUN')
light_auto_sun.energy = 3.0
light_auto_sun.angle = 0.0523599
ob_auto_sun = bpy.data.objects.new('AutoSun', light_auto_sun)
scene.collection.objects.link(ob_auto_sun)
ob_auto_sun.rotation_euler = (0.872665, 0.174533, 0.523599)
bpy.context.view_layer.update()
